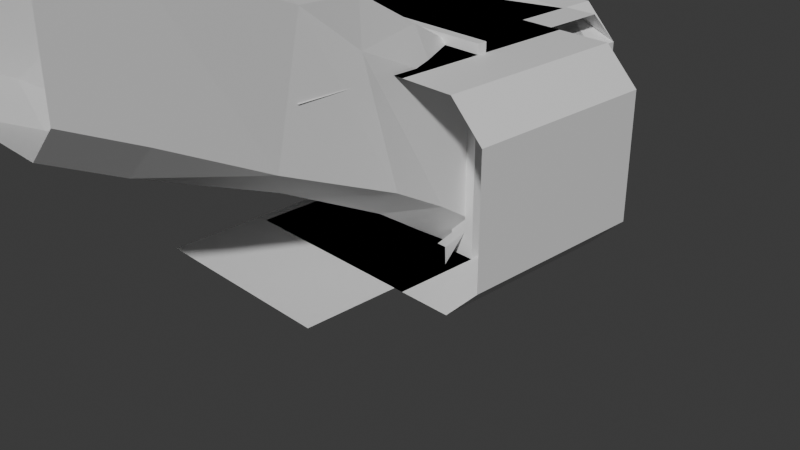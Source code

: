 # Source: ModularMineShaft.blend  (saved by Blender 4.2.66; exported with 4.5.12 LTS)
import bpy
from mathutils import Matrix  # noqa: F401  (used for matrix-valued properties, if any)

bpy.ops.wm.read_factory_settings(use_empty=True)
scene = bpy.context.scene
scene.name = 'Scene'

# ---- collections
col_collection = bpy.data.collections.new('Collection'); scene.collection.children.link(col_collection)

# ---- materials (node trees are filled in below, after node groups)
mat_material = bpy.data.materials.new('Material')
mat_material.alpha_threshold = 0.0
mat_material.roughness = 0.5
mat_material.line_color = (0.0, 0.0, 0.0, 1.0)

# ---- material node trees
mat_material.use_nodes = True; mat_material.node_tree.nodes.clear()
_N = mat_material.node_tree.nodes; _L = mat_material.node_tree.links
n0 = _N.new('ShaderNodeOutputMaterial'); n0.name = 'Material Output'; n0.location = (300, 300)
n1 = _N.new('ShaderNodeBsdfPrincipled'); n1.name = 'Principled BSDF'; n1.location = (10, 300)
n1.inputs[3].default_value = 1.45
_L.new(n1.outputs[0], n0.inputs[0])
n0.is_active_output = True

# ---- world
world_world = bpy.data.worlds.new('World'); scene.world = world_world
world_world.use_nodes = True; world_world.node_tree.nodes.clear()
_N = world_world.node_tree.nodes; _L = world_world.node_tree.links
n0 = _N.new('ShaderNodeOutputWorld'); n0.name = 'World Output'; n0.location = (300, 300)
n1 = _N.new('ShaderNodeBackground'); n1.name = 'Background'; n1.location = (10, 300)
n1.inputs[0].default_value = (0.05088, 0.05088, 0.05088, 1.0)
_L.new(n1.outputs[0], n0.inputs[0])
n0.is_active_output = True
world_world.color = (0.05088, 0.05088, 0.05088)
world_world.sun_shadow_jitter_overblur = 0.0

# ---- cameras
cam_camera = bpy.data.cameras.new('Camera')
cam_camera.clip_end = 100.0
cam_camera.ortho_scale = 7.314

# ---- meshes
me_cube_003 = bpy.data.meshes.new('Cube.003')
me_cube_003.from_pydata([(-1.0, 2.0, 1.651), (-1.0, 1.651, 2.0), (-1.0, 1.651, 0.0), (-1.0, 2.0, 0.3488), (-1.0, 0.3488, 2.0), (-1.0, 0.0, 0.3488), (-1.0, 0.3488, 0.0), (0.6512, 0.0, 2.0), (1.0, 5.96e-08, 1.651), (1.0, 5.96e-08, 0.3488), (0.6512, 0.0, 0.0), (-1.0, 0.0, 1.651), (-0.6512, 0.0, 2.0), (-0.6512, 0.0, 0.0), (-0.6512, 0.3488, 0.0), (-0.6512, 0.3488, 2.0), (0.6512, 0.3488, 0.0), (1.0, 0.3488, 0.3488), (1.0, 0.3488, 1.651), (0.6512, 0.3488, 2.0), (1.0, 1.651, 0.3488), (1.0, 1.651, 1.651), (-0.6512, 2.0, 1.651), (-0.6512, 1.651, 2.0), (-0.6512, 1.651, 0.0), (-0.6512, 2.0, 0.3488), (0.6512, 2.0, 1.651), (0.6512, 1.651, 2.0), (0.6512, 1.651, 0.0), (0.6512, 2.0, 0.3488)], [], [(13, 10, 16, 14), (7, 12, 15, 19), (11, 4, 12), (10, 9, 17, 16), (19, 15, 23, 27), (14, 16, 28, 24), (17, 18, 21, 20), (16, 17, 20, 28), (8, 7, 19, 18), (5, 13, 6), (9, 8, 18, 17), (18, 19, 27, 21), (4, 15, 12), (1, 23, 15, 4), (0, 3, 25, 22), (3, 2, 24, 25), (1, 0, 22, 23), (22, 25, 29, 26), (25, 24, 28, 29), (23, 22, 26, 27), (20, 29, 28), (21, 26, 29, 20), (27, 26, 21), (6, 14, 24, 2), (14, 6, 13)])
me_cube_003.materials.append(mat_material)
me_cube_003.use_mirror_vertex_groups = False
me_cube_003.update()
me_cube_007 = bpy.data.meshes.new('Cube.007')
me_cube_007.from_pydata([(-1.0, -0.4, 0.6005), (-1.0, -1.016, 0.9783), (-0.9604, -2.266, 1.5), (-1.0, -3.299, 2.016), (-0.6512, -3.299, 1.667), (-0.6254, -2.002, 1.165), (-0.6512, -0.8924, 0.6295), (-0.6512, -0.4, 0.2512), (0.6512, 0.0, 2.0), (1.0, 0.0, 1.651), (1.0, 0.0, 0.3493), (0.6512, 0.0, 0.0004945), (1.0, -4.0, 3.649), (0.6512, -4.0, 3.997), (0.6512, -4.0, 1.997), (1.0, -4.0, 2.346), (-1.0, 0.0, 1.652), (-0.6512, 0.0, 2.001), (-0.6512, 0.0, -0.0004945), (-1.0, 0.0, 0.3484), (-0.6512, -4.0, 3.997), (-1.0, -4.0, 3.649), (-1.0, -4.0, 2.346), (-0.6512, -4.0, 1.997), (0.6512, -0.4283, 2.252), (0.6512, -1.059, 2.629), (0.6254, -2.171, 3.086), (0.6512, -3.299, 3.667), (1.0, -3.299, 3.318), (0.9604, -1.924, 2.751), (1.0, -1.344, 2.281), (1.0, -0.5347, 1.902), (-0.6512, -3.299, 3.667), (-0.6512, -2.221, 3.125), (-0.6512, -1.1, 2.657), (-0.6804, -0.437, 2.283), (-1.045, -0.543, 1.919), (-1.0, -1.385, 2.308), (-1.0, -1.955, 2.776), (-1.0, -3.299, 3.318), (0.6512, -3.299, 1.667), (0.6512, -1.955, 1.125), (0.6804, -0.8817, 0.5884), (0.6512, -0.4, 0.2619), (1.0, -0.4, 0.6107), (1.045, -1.004, 0.9528), (1.0, -2.221, 1.474), (1.0, -3.299, 2.016)], [], [(4, 23, 14, 40), (10, 44, 31, 9), (0, 19, 16, 36), (27, 13, 20, 32), (4, 3, 22, 23), (27, 28, 12, 13), (35, 36, 16, 17), (43, 44, 10, 11), (47, 15, 12, 28), (44, 45, 30, 31), (45, 46, 29, 30), (46, 47, 28, 29), (14, 15, 47, 40), (40, 47, 46, 41), (41, 46, 45, 42), (42, 45, 44, 43), (20, 21, 39, 32), (32, 39, 38, 33), (33, 38, 37, 34), (34, 37, 36, 35), (8, 9, 31, 24), (24, 31, 30, 25), (25, 30, 29, 26), (26, 29, 28, 27), (18, 19, 0, 7), (7, 0, 1, 6), (6, 1, 2, 5), (5, 2, 3, 4), (8, 24, 35, 17), (24, 25, 34, 35), (25, 26, 33, 34), (26, 27, 32, 33), (22, 3, 39, 21), (3, 2, 38, 39), (2, 1, 37, 38), (1, 0, 36, 37), (18, 7, 43, 11), (7, 6, 42, 43), (6, 5, 41, 42), (5, 4, 40, 41)])
_uv = me_cube_007.uv_layers.new(name='UVMap')
_uv.uv.foreach_set('vector', [0.1686, 0.7, 0.1686, 0.75, 0.3314, 0.75, 0.3314, 0.7, 0.4186, 0.5, 0.4186, 0.55, 0.5814, 0.55, 0.5814, 0.5, 0.4186, 0.2, 0.4186, 0.25, 0.5814, 0.25, 0.5814, 0.2, 0.6686, 0.7, 0.6686, 0.75, 0.8314, 0.75, 0.8314, 0.7, 0.1686, 0.7, 0.125, 0.7, 0.125, 0.75, 0.1686, 0.75, 0.6686, 0.7, 0.5814, 0.7, 0.5814, 0.75, 0.6686, 0.75, 0.8314, 0.55, 0.875, 0.55, 0.875, 0.5, 0.8314, 0.5, 0.3314, 0.55, 0.4186, 0.55, 0.4186, 0.5, 0.3314, 0.5, 0.4186, 0.7, 0.4186, 0.75, 0.5814, 0.75, 0.5814, 0.7, 0.4186, 0.55, 0.4186, 0.6, 0.5814, 0.6, 0.5814, 0.55, 0.4186, 0.6, 0.4186, 0.65, 0.5814, 0.65, 0.5814, 0.6, 0.4186, 0.65, 0.4186, 0.7, 0.5814, 0.7, 0.5814, 0.65, 0.3314, 0.75, 0.4186, 0.75, 0.4186, 0.7, 0.3314, 0.7, 0.3314, 0.7, 0.4186, 0.7, 0.4186, 0.65, 0.3314, 0.65, 0.3314, 0.65, 0.4186, 0.65, 0.4186, 0.6, 0.3314, 0.6, 0.3314, 0.6, 0.4186, 0.6, 0.4186, 0.55, 0.3314, 0.55, 0.8314, 0.75, 0.875, 0.75, 0.875, 0.7, 0.8314, 0.7, 0.8314, 0.7, 0.875, 0.7, 0.875, 0.65, 0.8314, 0.65, 0.8314, 0.65, 0.875, 0.65, 0.875, 0.6, 0.8314, 0.6, 0.8314, 0.6, 0.875, 0.6, 0.875, 0.55, 0.8314, 0.55, 0.6686, 0.5, 0.5814, 0.5, 0.5814, 0.55, 0.6686, 0.55, 0.6686, 0.55, 0.5814, 0.55, 0.5814, 0.6, 0.6686, 0.6, 0.6686, 0.6, 0.5814, 0.6, 0.5814, 0.65, 0.6686, 0.65, 0.6686, 0.65, 0.5814, 0.65, 0.5814, 0.7, 0.6686, 0.7, 0.1686, 0.5, 0.125, 0.5, 0.125, 0.55, 0.1686, 0.55, 0.1686, 0.55, 0.125, 0.55, 0.125, 0.6, 0.1686, 0.6, 0.1686, 0.6, 0.125, 0.6, 0.125, 0.65, 0.1686, 0.65, 0.1686, 0.65, 0.125, 0.65, 0.125, 0.7, 0.1686, 0.7, 0.6686, 0.5, 0.6686, 0.55, 0.8314, 0.55, 0.8314, 0.5, 0.6686, 0.55, 0.6686, 0.6, 0.8314, 0.6, 0.8314, 0.55, 0.6686, 0.6, 0.6686, 0.65, 0.8314, 0.65, 0.8314, 0.6, 0.6686, 0.65, 0.6686, 0.7, 0.8314, 0.7, 0.8314, 0.65, 0.4186, 0.0, 0.4186, 0.05, 0.5814, 0.05, 0.5814, 0.0, 0.4186, 0.05, 0.4186, 0.1, 0.5814, 0.1, 0.5814, 0.05, 0.4186, 0.1, 0.4186, 0.15, 0.5814, 0.15, 0.5814, 0.1, 0.4186, 0.15, 0.4186, 0.2, 0.5814, 0.2, 0.5814, 0.15, 0.1686, 0.5, 0.1686, 0.55, 0.3314, 0.55, 0.3314, 0.5, 0.1686, 0.55, 0.1686, 0.6, 0.3314, 0.6, 0.3314, 0.55, 0.1686, 0.6, 0.1686, 0.65, 0.3314, 0.65, 0.3314, 0.6, 0.1686, 0.65, 0.1686, 0.7, 0.3314, 0.7, 0.3314, 0.65])
me_cube_007.materials.append(mat_material)
me_cube_007.use_mirror_vertex_groups = False
me_cube_007.update()
me_cube_008 = bpy.data.meshes.new('Cube.008')
me_cube_008.from_pydata([(-1.0, 1.6, 0.3488), (-1.0, 1.2, 0.3488), (-0.9604, 0.8, 0.3746), (-1.0, 0.4, 0.3488), (-0.6512, 0.4, 0.0), (-0.6254, 0.8, 0.03958), (-0.6512, 1.2, 0.0), (-0.6512, 1.6, 0.0), (0.6512, 2.0, 2.0), (1.0, 2.0, 1.651), (1.0, 2.0, 0.3488), (0.6512, 2.0, 0.0), (1.0, 0.0, 1.651), (0.6512, 0.0, 2.0), (0.6512, 0.0, 0.0), (1.0, 0.0, 0.3488), (-1.0, 2.0, 1.651), (-0.6512, 2.0, 2.0), (-0.6512, 2.0, 0.0), (-1.0, 2.0, 0.3488), (-0.6512, 0.0, 2.0), (-1.0, 0.0, 1.651), (-1.0, 0.0, 0.3488), (-0.6512, 0.0, 0.0), (0.6512, 1.6, 2.0), (0.6512, 1.2, 2.0), (0.6254, 0.8, 1.96), (0.6512, 0.4, 2.0), (1.0, 0.4, 1.651), (0.9604, 0.8, 1.625), (1.0, 1.2, 1.651), (1.0, 1.6, 1.651), (-0.6512, 0.4, 2.0), (-0.6512, 0.8, 2.0), (-0.6512, 1.2, 2.0), (-0.6804, 1.609, 2.045), (-1.045, 1.609, 1.68), (-1.0, 1.2, 1.651), (-1.0, 0.8, 1.651), (-1.0, 0.4, 1.651), (0.6512, 0.4, 0.0), (0.6512, 0.8, 0.0), (0.6804, 1.191, -0.04481), (0.6512, 1.6, 0.0), (1.0, 1.6, 0.3488), (1.045, 1.191, 0.3196), (1.0, 0.8, 0.3488), (1.0, 0.4, 0.3488)], [], [(4, 23, 14, 40), (10, 44, 31, 9), (0, 19, 16, 36), (27, 13, 20, 32), (4, 3, 22, 23), (27, 28, 12, 13), (35, 36, 16, 17), (43, 44, 10, 11), (47, 15, 12, 28), (44, 45, 30, 31), (45, 46, 29, 30), (46, 47, 28, 29), (14, 15, 47, 40), (40, 47, 46, 41), (41, 46, 45, 42), (42, 45, 44, 43), (20, 21, 39, 32), (32, 39, 38, 33), (33, 38, 37, 34), (34, 37, 36, 35), (8, 9, 31, 24), (24, 31, 30, 25), (25, 30, 29, 26), (26, 29, 28, 27), (18, 19, 0, 7), (7, 0, 1, 6), (6, 1, 2, 5), (5, 2, 3, 4), (8, 24, 35, 17), (24, 25, 34, 35), (25, 26, 33, 34), (26, 27, 32, 33), (22, 3, 39, 21), (3, 2, 38, 39), (2, 1, 37, 38), (1, 0, 36, 37), (18, 7, 43, 11), (7, 6, 42, 43), (6, 5, 41, 42), (5, 4, 40, 41)])
_uv = me_cube_008.uv_layers.new(name='UVMap')
_uv.uv.foreach_set('vector', [0.1686, 0.7, 0.1686, 0.75, 0.3314, 0.75, 0.3314, 0.7, 0.4186, 0.5, 0.4186, 0.55, 0.5814, 0.55, 0.5814, 0.5, 0.4186, 0.2, 0.4186, 0.25, 0.5814, 0.25, 0.5814, 0.2, 0.6686, 0.7, 0.6686, 0.75, 0.8314, 0.75, 0.8314, 0.7, 0.1686, 0.7, 0.125, 0.7, 0.125, 0.75, 0.1686, 0.75, 0.6686, 0.7, 0.5814, 0.7, 0.5814, 0.75, 0.6686, 0.75, 0.8314, 0.55, 0.875, 0.55, 0.875, 0.5, 0.8314, 0.5, 0.3314, 0.55, 0.4186, 0.55, 0.4186, 0.5, 0.3314, 0.5, 0.4186, 0.7, 0.4186, 0.75, 0.5814, 0.75, 0.5814, 0.7, 0.4186, 0.55, 0.4186, 0.6, 0.5814, 0.6, 0.5814, 0.55, 0.4186, 0.6, 0.4186, 0.65, 0.5814, 0.65, 0.5814, 0.6, 0.4186, 0.65, 0.4186, 0.7, 0.5814, 0.7, 0.5814, 0.65, 0.3314, 0.75, 0.4186, 0.75, 0.4186, 0.7, 0.3314, 0.7, 0.3314, 0.7, 0.4186, 0.7, 0.4186, 0.65, 0.3314, 0.65, 0.3314, 0.65, 0.4186, 0.65, 0.4186, 0.6, 0.3314, 0.6, 0.3314, 0.6, 0.4186, 0.6, 0.4186, 0.55, 0.3314, 0.55, 0.8314, 0.75, 0.875, 0.75, 0.875, 0.7, 0.8314, 0.7, 0.8314, 0.7, 0.875, 0.7, 0.875, 0.65, 0.8314, 0.65, 0.8314, 0.65, 0.875, 0.65, 0.875, 0.6, 0.8314, 0.6, 0.8314, 0.6, 0.875, 0.6, 0.875, 0.55, 0.8314, 0.55, 0.6686, 0.5, 0.5814, 0.5, 0.5814, 0.55, 0.6686, 0.55, 0.6686, 0.55, 0.5814, 0.55, 0.5814, 0.6, 0.6686, 0.6, 0.6686, 0.6, 0.5814, 0.6, 0.5814, 0.65, 0.6686, 0.65, 0.6686, 0.65, 0.5814, 0.65, 0.5814, 0.7, 0.6686, 0.7, 0.1686, 0.5, 0.125, 0.5, 0.125, 0.55, 0.1686, 0.55, 0.1686, 0.55, 0.125, 0.55, 0.125, 0.6, 0.1686, 0.6, 0.1686, 0.6, 0.125, 0.6, 0.125, 0.65, 0.1686, 0.65, 0.1686, 0.65, 0.125, 0.65, 0.125, 0.7, 0.1686, 0.7, 0.6686, 0.5, 0.6686, 0.55, 0.8314, 0.55, 0.8314, 0.5, 0.6686, 0.55, 0.6686, 0.6, 0.8314, 0.6, 0.8314, 0.55, 0.6686, 0.6, 0.6686, 0.65, 0.8314, 0.65, 0.8314, 0.6, 0.6686, 0.65, 0.6686, 0.7, 0.8314, 0.7, 0.8314, 0.65, 0.4186, 0.0, 0.4186, 0.05, 0.5814, 0.05, 0.5814, 0.0, 0.4186, 0.05, 0.4186, 0.1, 0.5814, 0.1, 0.5814, 0.05, 0.4186, 0.1, 0.4186, 0.15, 0.5814, 0.15, 0.5814, 0.1, 0.4186, 0.15, 0.4186, 0.2, 0.5814, 0.2, 0.5814, 0.15, 0.1686, 0.5, 0.1686, 0.55, 0.3314, 0.55, 0.3314, 0.5, 0.1686, 0.55, 0.1686, 0.6, 0.3314, 0.6, 0.3314, 0.55, 0.1686, 0.6, 0.1686, 0.65, 0.3314, 0.65, 0.3314, 0.6, 0.1686, 0.65, 0.1686, 0.7, 0.3314, 0.7, 0.3314, 0.65])
me_cube_008.materials.append(mat_material)
me_cube_008.use_mirror_vertex_groups = False
me_cube_008.update()
me_cube_009 = bpy.data.meshes.new('Cube.009')
me_cube_009.from_pydata([(1.481, -0.06217, -0.4412), (1.481, -0.06217, 1.559), (1.481, 0.06217, -0.4412), (1.481, 0.06217, 1.559), (1.708, -0.06217, -0.4412), (1.708, -0.06217, 1.559), (1.708, 0.06217, -0.4412), (1.708, 0.06217, 1.559), (3.309, -0.06504, -0.445), (3.223, -0.06225, 1.553), (3.307, 0.05929, -0.4452), (3.221, 0.06207, 1.553), (3.535, -0.06207, -0.4353), (3.449, -0.05929, 1.563), (3.533, 0.06225, -0.4355), (3.447, 0.06504, 1.563), (3.518, -0.06504, 1.279), (1.52, -0.06225, 1.193), (3.519, 0.05929, 1.277), (1.521, 0.06207, 1.191), (3.509, -0.06207, 1.505), (1.511, -0.05929, 1.419), (3.509, 0.06225, 1.504), (1.511, 0.06504, 1.418), (3.019, -0.06434, 1.257), (2.519, -0.06365, 1.262), (2.02, -0.06295, 1.255), (2.02, 0.06138, 1.253), (2.52, 0.06068, 1.261), (3.019, 0.05999, 1.256), (2.01, 0.06434, 1.479), (2.51, 0.06365, 1.487), (3.009, 0.06295, 1.482), (2.01, -0.05999, 1.481), (2.51, -0.06068, 1.489), (3.009, -0.06138, 1.484), (3.287, -0.06434, 0.05455), (3.288, -0.06365, 0.5541), (3.244, -0.06295, 1.054), (3.242, 0.06138, 1.053), (3.286, 0.06068, 0.5538), (3.285, 0.05999, 0.05431), (3.469, 0.06434, 1.063), (3.513, 0.06365, 0.5636), (3.512, 0.06295, 0.06404), (3.47, -0.05999, 1.063), (3.514, -0.06068, 0.5638), (3.513, -0.06138, 0.06429), (1.481, -0.06217, 0.05883), (1.462, -0.06217, 0.5588), (1.481, -0.06217, 1.059), (1.481, 0.06217, 1.059), (1.462, 0.06217, 0.5588), (1.481, 0.06217, 0.05883), (1.708, 0.06217, 1.059), (1.689, 0.06217, 0.5588), (1.708, 0.06217, 0.05883), (1.708, -0.06217, 1.059), (1.689, -0.06217, 0.5588), (1.708, -0.06217, 0.05883), (1.481, -2.19, 0.6), (1.481, -2.19, 2.6), (1.481, -2.065, 0.6), (1.481, -2.065, 2.6), (1.708, -2.19, 0.6), (1.708, -2.19, 2.6), (1.708, -2.065, 0.6), (1.708, -2.065, 2.6), (3.309, -2.192, 0.5961), (3.223, -2.19, 2.594), (3.307, -2.068, 0.5959), (3.221, -2.065, 2.594), (3.535, -2.189, 0.6059), (3.449, -2.187, 2.604), (3.533, -2.065, 0.6056), (3.447, -2.062, 2.604), (3.518, -2.192, 2.32), (1.52, -2.19, 2.234), (3.519, -2.068, 2.318), (1.521, -2.065, 2.233), (3.509, -2.189, 2.547), (1.511, -2.187, 2.461), (3.509, -2.065, 2.545), (1.511, -2.062, 2.459), (3.019, -2.192, 2.299), (2.519, -2.191, 2.304), (2.02, -2.19, 2.296), (2.02, -2.066, 2.294), (2.52, -2.067, 2.302), (3.019, -2.067, 2.297), (2.01, -2.063, 2.52), (2.51, -2.064, 2.528), (3.009, -2.064, 2.523), (2.01, -2.187, 2.522), (2.51, -2.188, 2.53), (3.009, -2.189, 2.525), (3.287, -2.192, 1.096), (3.288, -2.191, 1.595), (3.244, -2.19, 2.095), (3.242, -2.066, 2.094), (3.286, -2.067, 1.595), (3.285, -2.067, 1.095), (3.469, -2.063, 2.104), (3.513, -2.064, 1.605), (3.512, -2.064, 1.105), (3.47, -2.187, 2.104), (3.514, -2.188, 1.605), (3.513, -2.189, 1.105), (1.481, -2.19, 1.1), (1.462, -2.19, 1.6), (1.481, -2.19, 2.1), (1.481, -2.065, 2.1), (1.462, -2.065, 1.6), (1.481, -2.065, 1.1), (1.708, -2.065, 2.1), (1.689, -2.065, 1.6), (1.708, -2.065, 1.1), (1.708, -2.19, 2.1), (1.689, -2.19, 1.6), (1.708, -2.19, 1.1)], [], [(50, 1, 3, 51), (51, 3, 7, 54), (54, 7, 5, 57), (57, 5, 1, 50), (2, 6, 4, 0), (7, 3, 1, 5), (38, 9, 11, 39), (39, 11, 15, 42), (42, 15, 13, 45), (45, 13, 9, 38), (10, 14, 12, 8), (15, 11, 9, 13), (26, 17, 19, 27), (27, 19, 23, 30), (30, 23, 21, 33), (33, 21, 17, 26), (18, 22, 20, 16), (23, 19, 17, 21), (20, 35, 24, 16), (35, 34, 25, 24), (34, 33, 26, 25), (22, 32, 35, 20), (32, 31, 34, 35), (31, 30, 33, 34), (18, 29, 32, 22), (29, 28, 31, 32), (28, 27, 30, 31), (16, 24, 29, 18), (24, 25, 28, 29), (25, 26, 27, 28), (12, 47, 36, 8), (47, 46, 37, 36), (46, 45, 38, 37), (14, 44, 47, 12), (44, 43, 46, 47), (43, 42, 45, 46), (10, 41, 44, 14), (41, 40, 43, 44), (40, 39, 42, 43), (8, 36, 41, 10), (36, 37, 40, 41), (37, 38, 39, 40), (4, 59, 48, 0), (59, 58, 49, 48), (58, 57, 50, 49), (6, 56, 59, 4), (56, 55, 58, 59), (55, 54, 57, 58), (2, 53, 56, 6), (53, 52, 55, 56), (52, 51, 54, 55), (0, 48, 53, 2), (48, 49, 52, 53), (49, 50, 51, 52), (110, 61, 63, 111), (111, 63, 67, 114), (114, 67, 65, 117), (117, 65, 61, 110), (62, 66, 64, 60), (67, 63, 61, 65), (98, 69, 71, 99), (99, 71, 75, 102), (102, 75, 73, 105), (105, 73, 69, 98), (70, 74, 72, 68), (75, 71, 69, 73), (86, 77, 79, 87), (87, 79, 83, 90), (90, 83, 81, 93), (93, 81, 77, 86), (78, 82, 80, 76), (83, 79, 77, 81), (80, 95, 84, 76), (95, 94, 85, 84), (94, 93, 86, 85), (82, 92, 95, 80), (92, 91, 94, 95), (91, 90, 93, 94), (78, 89, 92, 82), (89, 88, 91, 92), (88, 87, 90, 91), (76, 84, 89, 78), (84, 85, 88, 89), (85, 86, 87, 88), (72, 107, 96, 68), (107, 106, 97, 96), (106, 105, 98, 97), (74, 104, 107, 72), (104, 103, 106, 107), (103, 102, 105, 106), (70, 101, 104, 74), (101, 100, 103, 104), (100, 99, 102, 103), (68, 96, 101, 70), (96, 97, 100, 101), (97, 98, 99, 100), (64, 119, 108, 60), (119, 118, 109, 108), (118, 117, 110, 109), (66, 116, 119, 64), (116, 115, 118, 119), (115, 114, 117, 118), (62, 113, 116, 66), (113, 112, 115, 116), (112, 111, 114, 115), (60, 108, 113, 62), (108, 109, 112, 113), (109, 110, 111, 112)])
_uv = me_cube_009.uv_layers.new(name='UVMap')
_uv.uv.foreach_set('vector', [0.5625, 0.0, 0.625, 0.0, 0.625, 0.25, 0.5625, 0.25, 0.5625, 0.25, 0.625, 0.25, 0.625, 0.5, 0.5625, 0.5, 0.5625, 0.5, 0.625, 0.5, 0.625, 0.75, 0.5625, 0.75, 0.5625, 0.75, 0.625, 0.75, 0.625, 1.0, 0.5625, 1.0, 0.125, 0.5, 0.375, 0.5, 0.375, 0.75, 0.125, 0.75, 0.625, 0.5, 0.875, 0.5, 0.875, 0.75, 0.625, 0.75, 0.5625, 0.0, 0.625, 0.0, 0.625, 0.25, 0.5625, 0.25, 0.5625, 0.25, 0.625, 0.25, 0.625, 0.5, 0.5625, 0.5, 0.5625, 0.5, 0.625, 0.5, 0.625, 0.75, 0.5625, 0.75, 0.5625, 0.75, 0.625, 0.75, 0.625, 1.0, 0.5625, 1.0, 0.125, 0.5, 0.375, 0.5, 0.375, 0.75, 0.125, 0.75, 0.625, 0.5, 0.875, 0.5, 0.875, 0.75, 0.625, 0.75, 0.5625, 0.0, 0.625, 0.0, 0.625, 0.25, 0.5625, 0.25, 0.5625, 0.25, 0.625, 0.25, 0.625, 0.5, 0.5625, 0.5, 0.5625, 0.5, 0.625, 0.5, 0.625, 0.75, 0.5625, 0.75, 0.5625, 0.75, 0.625, 0.75, 0.625, 1.0, 0.5625, 1.0, 0.125, 0.5, 0.375, 0.5, 0.375, 0.75, 0.125, 0.75, 0.625, 0.5, 0.875, 0.5, 0.875, 0.75, 0.625, 0.75, 0.375, 0.75, 0.4375, 0.75, 0.4375, 1.0, 0.375, 1.0, 0.4375, 0.75, 0.5, 0.75, 0.5, 1.0, 0.4375, 1.0, 0.5, 0.75, 0.5625, 0.75, 0.5625, 1.0, 0.5, 1.0, 0.375, 0.5, 0.4375, 0.5, 0.4375, 0.75, 0.375, 0.75, 0.4375, 0.5, 0.5, 0.5, 0.5, 0.75, 0.4375, 0.75, 0.5, 0.5, 0.5625, 0.5, 0.5625, 0.75, 0.5, 0.75, 0.375, 0.25, 0.4375, 0.25, 0.4375, 0.5, 0.375, 0.5, 0.4375, 0.25, 0.5, 0.25, 0.5, 0.5, 0.4375, 0.5, 0.5, 0.25, 0.5625, 0.25, 0.5625, 0.5, 0.5, 0.5, 0.375, 0.0, 0.4375, 0.0, 0.4375, 0.25, 0.375, 0.25, 0.4375, 0.0, 0.5, 0.0, 0.5, 0.25, 0.4375, 0.25, 0.5, 0.0, 0.5625, 0.0, 0.5625, 0.25, 0.5, 0.25, 0.375, 0.75, 0.4375, 0.75, 0.4375, 1.0, 0.375, 1.0, 0.4375, 0.75, 0.5, 0.75, 0.5, 1.0, 0.4375, 1.0, 0.5, 0.75, 0.5625, 0.75, 0.5625, 1.0, 0.5, 1.0, 0.375, 0.5, 0.4375, 0.5, 0.4375, 0.75, 0.375, 0.75, 0.4375, 0.5, 0.5, 0.5, 0.5, 0.75, 0.4375, 0.75, 0.5, 0.5, 0.5625, 0.5, 0.5625, 0.75, 0.5, 0.75, 0.375, 0.25, 0.4375, 0.25, 0.4375, 0.5, 0.375, 0.5, 0.4375, 0.25, 0.5, 0.25, 0.5, 0.5, 0.4375, 0.5, 0.5, 0.25, 0.5625, 0.25, 0.5625, 0.5, 0.5, 0.5, 0.375, 0.0, 0.4375, 0.0, 0.4375, 0.25, 0.375, 0.25, 0.4375, 0.0, 0.5, 0.0, 0.5, 0.25, 0.4375, 0.25, 0.5, 0.0, 0.5625, 0.0, 0.5625, 0.25, 0.5, 0.25, 0.375, 0.75, 0.4375, 0.75, 0.4375, 1.0, 0.375, 1.0, 0.4375, 0.75, 0.5, 0.75, 0.5, 1.0, 0.4375, 1.0, 0.5, 0.75, 0.5625, 0.75, 0.5625, 1.0, 0.5, 1.0, 0.375, 0.5, 0.4375, 0.5, 0.4375, 0.75, 0.375, 0.75, 0.4375, 0.5, 0.5, 0.5, 0.5, 0.75, 0.4375, 0.75, 0.5, 0.5, 0.5625, 0.5, 0.5625, 0.75, 0.5, 0.75, 0.375, 0.25, 0.4375, 0.25, 0.4375, 0.5, 0.375, 0.5, 0.4375, 0.25, 0.5, 0.25, 0.5, 0.5, 0.4375, 0.5, 0.5, 0.25, 0.5625, 0.25, 0.5625, 0.5, 0.5, 0.5, 0.375, 0.0, 0.4375, 0.0, 0.4375, 0.25, 0.375, 0.25, 0.4375, 0.0, 0.5, 0.0, 0.5, 0.25, 0.4375, 0.25, 0.5, 0.0, 0.5625, 0.0, 0.5625, 0.25, 0.5, 0.25, 0.5625, 0.0, 0.625, 0.0, 0.625, 0.25, 0.5625, 0.25, 0.5625, 0.25, 0.625, 0.25, 0.625, 0.5, 0.5625, 0.5, 0.5625, 0.5, 0.625, 0.5, 0.625, 0.75, 0.5625, 0.75, 0.5625, 0.75, 0.625, 0.75, 0.625, 1.0, 0.5625, 1.0, 0.125, 0.5, 0.375, 0.5, 0.375, 0.75, 0.125, 0.75, 0.625, 0.5, 0.875, 0.5, 0.875, 0.75, 0.625, 0.75, 0.5625, 0.0, 0.625, 0.0, 0.625, 0.25, 0.5625, 0.25, 0.5625, 0.25, 0.625, 0.25, 0.625, 0.5, 0.5625, 0.5, 0.5625, 0.5, 0.625, 0.5, 0.625, 0.75, 0.5625, 0.75, 0.5625, 0.75, 0.625, 0.75, 0.625, 1.0, 0.5625, 1.0, 0.125, 0.5, 0.375, 0.5, 0.375, 0.75, 0.125, 0.75, 0.625, 0.5, 0.875, 0.5, 0.875, 0.75, 0.625, 0.75, 0.5625, 0.0, 0.625, 0.0, 0.625, 0.25, 0.5625, 0.25, 0.5625, 0.25, 0.625, 0.25, 0.625, 0.5, 0.5625, 0.5, 0.5625, 0.5, 0.625, 0.5, 0.625, 0.75, 0.5625, 0.75, 0.5625, 0.75, 0.625, 0.75, 0.625, 1.0, 0.5625, 1.0, 0.125, 0.5, 0.375, 0.5, 0.375, 0.75, 0.125, 0.75, 0.625, 0.5, 0.875, 0.5, 0.875, 0.75, 0.625, 0.75, 0.375, 0.75, 0.4375, 0.75, 0.4375, 1.0, 0.375, 1.0, 0.4375, 0.75, 0.5, 0.75, 0.5, 1.0, 0.4375, 1.0, 0.5, 0.75, 0.5625, 0.75, 0.5625, 1.0, 0.5, 1.0, 0.375, 0.5, 0.4375, 0.5, 0.4375, 0.75, 0.375, 0.75, 0.4375, 0.5, 0.5, 0.5, 0.5, 0.75, 0.4375, 0.75, 0.5, 0.5, 0.5625, 0.5, 0.5625, 0.75, 0.5, 0.75, 0.375, 0.25, 0.4375, 0.25, 0.4375, 0.5, 0.375, 0.5, 0.4375, 0.25, 0.5, 0.25, 0.5, 0.5, 0.4375, 0.5, 0.5, 0.25, 0.5625, 0.25, 0.5625, 0.5, 0.5, 0.5, 0.375, 0.0, 0.4375, 0.0, 0.4375, 0.25, 0.375, 0.25, 0.4375, 0.0, 0.5, 0.0, 0.5, 0.25, 0.4375, 0.25, 0.5, 0.0, 0.5625, 0.0, 0.5625, 0.25, 0.5, 0.25, 0.375, 0.75, 0.4375, 0.75, 0.4375, 1.0, 0.375, 1.0, 0.4375, 0.75, 0.5, 0.75, 0.5, 1.0, 0.4375, 1.0, 0.5, 0.75, 0.5625, 0.75, 0.5625, 1.0, 0.5, 1.0, 0.375, 0.5, 0.4375, 0.5, 0.4375, 0.75, 0.375, 0.75, 0.4375, 0.5, 0.5, 0.5, 0.5, 0.75, 0.4375, 0.75, 0.5, 0.5, 0.5625, 0.5, 0.5625, 0.75, 0.5, 0.75, 0.375, 0.25, 0.4375, 0.25, 0.4375, 0.5, 0.375, 0.5, 0.4375, 0.25, 0.5, 0.25, 0.5, 0.5, 0.4375, 0.5, 0.5, 0.25, 0.5625, 0.25, 0.5625, 0.5, 0.5, 0.5, 0.375, 0.0, 0.4375, 0.0, 0.4375, 0.25, 0.375, 0.25, 0.4375, 0.0, 0.5, 0.0, 0.5, 0.25, 0.4375, 0.25, 0.5, 0.0, 0.5625, 0.0, 0.5625, 0.25, 0.5, 0.25, 0.375, 0.75, 0.4375, 0.75, 0.4375, 1.0, 0.375, 1.0, 0.4375, 0.75, 0.5, 0.75, 0.5, 1.0, 0.4375, 1.0, 0.5, 0.75, 0.5625, 0.75, 0.5625, 1.0, 0.5, 1.0, 0.375, 0.5, 0.4375, 0.5, 0.4375, 0.75, 0.375, 0.75, 0.4375, 0.5, 0.5, 0.5, 0.5, 0.75, 0.4375, 0.75, 0.5, 0.5, 0.5625, 0.5, 0.5625, 0.75, 0.5, 0.75, 0.375, 0.25, 0.4375, 0.25, 0.4375, 0.5, 0.375, 0.5, 0.4375, 0.25, 0.5, 0.25, 0.5, 0.5, 0.4375, 0.5, 0.5, 0.25, 0.5625, 0.25, 0.5625, 0.5, 0.5, 0.5, 0.375, 0.0, 0.4375, 0.0, 0.4375, 0.25, 0.375, 0.25, 0.4375, 0.0, 0.5, 0.0, 0.5, 0.25, 0.4375, 0.25, 0.5, 0.0, 0.5625, 0.0, 0.5625, 0.25, 0.5, 0.25])
me_cube_009.materials.append(mat_material)
me_cube_009.use_mirror_vertex_groups = False
me_cube_009.update()
me_cube_010 = bpy.data.meshes.new('Cube.010')
me_cube_010.from_pydata([(-1.023, -0.04884, -1.0), (-1.023, -0.04884, 1.0), (-1.023, 0.0755, -1.0), (-1.023, 0.0755, 1.0), (-0.7966, -0.04884, -1.0), (-0.7966, -0.04884, 1.0), (-0.7966, 0.0755, -1.0), (-0.7966, 0.0755, 1.0), (0.8042, -0.05171, -1.004), (0.7182, -0.04892, 0.9943), (0.8026, 0.07262, -1.004), (0.7166, 0.07541, 0.9941), (1.031, -0.04874, -0.9941), (0.9446, -0.04596, 1.004), (1.029, 0.07559, -0.9943), (0.943, 0.07837, 1.004), (1.014, -0.05171, 0.7202), (-0.9841, -0.04892, 0.6342), (1.014, 0.07262, 0.7185), (-0.9838, 0.07541, 0.6326), (1.004, -0.04874, 0.9465), (-0.9938, -0.04596, 0.8606), (1.005, 0.07559, 0.9449), (-0.9936, 0.07837, 0.859), (0.5146, -0.05101, 0.6987), (0.01502, -0.05031, 0.7037), (-0.4845, -0.04962, 0.6957), (-0.4843, 0.07471, 0.6941), (0.01526, 0.07402, 0.702), (0.5148, 0.07332, 0.697), (-0.494, 0.07768, 0.9205), (0.005523, 0.07698, 0.9284), (0.5051, 0.07628, 0.9234), (-0.4943, -0.04665, 0.9221), (0.00528, -0.04735, 0.9301), (0.5048, -0.04805, 0.9251), (0.7827, -0.05101, -0.5043), (0.7835, -0.05031, -0.004747), (0.7397, -0.04962, 0.4948), (0.7381, 0.07471, 0.4945), (0.7819, 0.07402, -0.00499), (0.7811, 0.07332, -0.5045), (0.9645, 0.07768, 0.5043), (1.008, 0.07698, 0.004747), (1.007, 0.07628, -0.4948), (0.9661, -0.04665, 0.5045), (1.01, -0.04735, 0.00499), (1.009, -0.04805, -0.4945), (-1.023, -0.04884, -0.5), (-1.042, -0.04884, -3.974e-10), (-1.023, -0.04884, 0.5), (-1.023, 0.0755, 0.5), (-1.042, 0.0755, -3.974e-10), (-1.023, 0.0755, -0.5), (-0.7966, 0.0755, 0.5), (-0.8153, 0.0755, -3.974e-10), (-0.7966, 0.0755, -0.5), (-0.7966, -0.04884, 0.5), (-0.8153, -0.04884, -3.974e-10), (-0.7966, -0.04884, -0.5)], [], [(50, 1, 3, 51), (51, 3, 7, 54), (54, 7, 5, 57), (57, 5, 1, 50), (2, 6, 4, 0), (7, 3, 1, 5), (38, 9, 11, 39), (39, 11, 15, 42), (42, 15, 13, 45), (45, 13, 9, 38), (10, 14, 12, 8), (15, 11, 9, 13), (26, 17, 19, 27), (27, 19, 23, 30), (30, 23, 21, 33), (33, 21, 17, 26), (18, 22, 20, 16), (23, 19, 17, 21), (20, 35, 24, 16), (35, 34, 25, 24), (34, 33, 26, 25), (22, 32, 35, 20), (32, 31, 34, 35), (31, 30, 33, 34), (18, 29, 32, 22), (29, 28, 31, 32), (28, 27, 30, 31), (16, 24, 29, 18), (24, 25, 28, 29), (25, 26, 27, 28), (12, 47, 36, 8), (47, 46, 37, 36), (46, 45, 38, 37), (14, 44, 47, 12), (44, 43, 46, 47), (43, 42, 45, 46), (10, 41, 44, 14), (41, 40, 43, 44), (40, 39, 42, 43), (8, 36, 41, 10), (36, 37, 40, 41), (37, 38, 39, 40), (4, 59, 48, 0), (59, 58, 49, 48), (58, 57, 50, 49), (6, 56, 59, 4), (56, 55, 58, 59), (55, 54, 57, 58), (2, 53, 56, 6), (53, 52, 55, 56), (52, 51, 54, 55), (0, 48, 53, 2), (48, 49, 52, 53), (49, 50, 51, 52)])
_uv = me_cube_010.uv_layers.new(name='UVMap')
_uv.uv.foreach_set('vector', [0.5625, 0.0, 0.625, 0.0, 0.625, 0.25, 0.5625, 0.25, 0.5625, 0.25, 0.625, 0.25, 0.625, 0.5, 0.5625, 0.5, 0.5625, 0.5, 0.625, 0.5, 0.625, 0.75, 0.5625, 0.75, 0.5625, 0.75, 0.625, 0.75, 0.625, 1.0, 0.5625, 1.0, 0.125, 0.5, 0.375, 0.5, 0.375, 0.75, 0.125, 0.75, 0.625, 0.5, 0.875, 0.5, 0.875, 0.75, 0.625, 0.75, 0.5625, 0.0, 0.625, 0.0, 0.625, 0.25, 0.5625, 0.25, 0.5625, 0.25, 0.625, 0.25, 0.625, 0.5, 0.5625, 0.5, 0.5625, 0.5, 0.625, 0.5, 0.625, 0.75, 0.5625, 0.75, 0.5625, 0.75, 0.625, 0.75, 0.625, 1.0, 0.5625, 1.0, 0.125, 0.5, 0.375, 0.5, 0.375, 0.75, 0.125, 0.75, 0.625, 0.5, 0.875, 0.5, 0.875, 0.75, 0.625, 0.75, 0.5625, 0.0, 0.625, 0.0, 0.625, 0.25, 0.5625, 0.25, 0.5625, 0.25, 0.625, 0.25, 0.625, 0.5, 0.5625, 0.5, 0.5625, 0.5, 0.625, 0.5, 0.625, 0.75, 0.5625, 0.75, 0.5625, 0.75, 0.625, 0.75, 0.625, 1.0, 0.5625, 1.0, 0.125, 0.5, 0.375, 0.5, 0.375, 0.75, 0.125, 0.75, 0.625, 0.5, 0.875, 0.5, 0.875, 0.75, 0.625, 0.75, 0.375, 0.75, 0.4375, 0.75, 0.4375, 1.0, 0.375, 1.0, 0.4375, 0.75, 0.5, 0.75, 0.5, 1.0, 0.4375, 1.0, 0.5, 0.75, 0.5625, 0.75, 0.5625, 1.0, 0.5, 1.0, 0.375, 0.5, 0.4375, 0.5, 0.4375, 0.75, 0.375, 0.75, 0.4375, 0.5, 0.5, 0.5, 0.5, 0.75, 0.4375, 0.75, 0.5, 0.5, 0.5625, 0.5, 0.5625, 0.75, 0.5, 0.75, 0.375, 0.25, 0.4375, 0.25, 0.4375, 0.5, 0.375, 0.5, 0.4375, 0.25, 0.5, 0.25, 0.5, 0.5, 0.4375, 0.5, 0.5, 0.25, 0.5625, 0.25, 0.5625, 0.5, 0.5, 0.5, 0.375, 0.0, 0.4375, 0.0, 0.4375, 0.25, 0.375, 0.25, 0.4375, 0.0, 0.5, 0.0, 0.5, 0.25, 0.4375, 0.25, 0.5, 0.0, 0.5625, 0.0, 0.5625, 0.25, 0.5, 0.25, 0.375, 0.75, 0.4375, 0.75, 0.4375, 1.0, 0.375, 1.0, 0.4375, 0.75, 0.5, 0.75, 0.5, 1.0, 0.4375, 1.0, 0.5, 0.75, 0.5625, 0.75, 0.5625, 1.0, 0.5, 1.0, 0.375, 0.5, 0.4375, 0.5, 0.4375, 0.75, 0.375, 0.75, 0.4375, 0.5, 0.5, 0.5, 0.5, 0.75, 0.4375, 0.75, 0.5, 0.5, 0.5625, 0.5, 0.5625, 0.75, 0.5, 0.75, 0.375, 0.25, 0.4375, 0.25, 0.4375, 0.5, 0.375, 0.5, 0.4375, 0.25, 0.5, 0.25, 0.5, 0.5, 0.4375, 0.5, 0.5, 0.25, 0.5625, 0.25, 0.5625, 0.5, 0.5, 0.5, 0.375, 0.0, 0.4375, 0.0, 0.4375, 0.25, 0.375, 0.25, 0.4375, 0.0, 0.5, 0.0, 0.5, 0.25, 0.4375, 0.25, 0.5, 0.0, 0.5625, 0.0, 0.5625, 0.25, 0.5, 0.25, 0.375, 0.75, 0.4375, 0.75, 0.4375, 1.0, 0.375, 1.0, 0.4375, 0.75, 0.5, 0.75, 0.5, 1.0, 0.4375, 1.0, 0.5, 0.75, 0.5625, 0.75, 0.5625, 1.0, 0.5, 1.0, 0.375, 0.5, 0.4375, 0.5, 0.4375, 0.75, 0.375, 0.75, 0.4375, 0.5, 0.5, 0.5, 0.5, 0.75, 0.4375, 0.75, 0.5, 0.5, 0.5625, 0.5, 0.5625, 0.75, 0.5, 0.75, 0.375, 0.25, 0.4375, 0.25, 0.4375, 0.5, 0.375, 0.5, 0.4375, 0.25, 0.5, 0.25, 0.5, 0.5, 0.4375, 0.5, 0.5, 0.25, 0.5625, 0.25, 0.5625, 0.5, 0.5, 0.5, 0.375, 0.0, 0.4375, 0.0, 0.4375, 0.25, 0.375, 0.25, 0.4375, 0.0, 0.5, 0.0, 0.5, 0.25, 0.4375, 0.25, 0.5, 0.0, 0.5625, 0.0, 0.5625, 0.25, 0.5, 0.25])
me_cube_010.materials.append(mat_material)
me_cube_010.use_mirror_vertex_groups = False
me_cube_010.update()
me_cube_011 = bpy.data.meshes.new('Cube.011')
me_cube_011.from_pydata([(-1.0, -1.0, -1.0), (-1.0, -1.0, 1.0), (-1.0, 1.0, -1.0), (-1.0, 1.0, 1.0), (1.0, -1.0, -1.0), (1.0, -1.0, 1.0), (1.0, 1.0, -1.0), (1.0, 1.0, 1.0)], [], [(2, 0, 4, 6), (7, 5, 1, 3)])
_uv = me_cube_011.uv_layers.new(name='UVMap')
_uv.uv.foreach_set('vector', [0.125, 0.5, 0.125, 0.75, 0.375, 0.75, 0.375, 0.5, 0.625, 0.5, 0.625, 0.75, 0.875, 0.75, 0.875, 0.5])
me_cube_011.update()
me_cube_012 = bpy.data.meshes.new('Cube.012')
me_cube_012.from_pydata([(-1.0, 2.0, 1.651), (-1.0, 1.651, 2.0), (-1.0, 1.651, 0.0), (-1.0, 2.0, 0.3488), (-1.0, 0.3488, 2.0), (-1.0, 0.0, 0.0), (-1.0, 0.3488, 0.0), (0.6512, 0.0, 2.0), (1.0, 5.96e-08, 1.651), (1.0, 5.96e-08, 0.3488), (0.6512, 0.0, 0.0), (-1.0, 0.0, 2.0), (-0.6512, 0.0, 2.0), (-0.6512, 0.0, 0.0), (-0.6512, 0.3488, 0.0), (-0.6512, 0.3488, 2.0), (0.6512, 0.3488, 0.0), (1.0, 0.3488, 0.3488), (1.0, 0.3488, 1.651), (0.6512, 0.3488, 2.0), (1.0, 1.651, 0.3488), (1.0, 1.651, 1.651), (-0.6512, 2.0, 1.651), (-0.6512, 1.651, 2.0), (-0.6512, 1.651, 0.0), (-0.6512, 2.0, 0.3488), (0.6512, 2.0, 1.651), (0.6512, 1.651, 2.0), (0.6512, 1.651, 0.0), (0.6512, 2.0, 0.3488)], [], [(13, 10, 16, 14), (7, 12, 15, 19), (11, 4, 12), (10, 9, 17, 16), (19, 15, 23, 27), (14, 16, 28, 24), (17, 18, 21, 20), (16, 17, 20, 28), (8, 7, 19, 18), (5, 13, 6), (9, 8, 18, 17), (18, 19, 27, 21), (4, 15, 12), (1, 23, 15, 4), (0, 3, 25, 22), (3, 2, 24, 25), (1, 0, 22, 23), (22, 25, 29, 26), (25, 24, 28, 29), (23, 22, 26, 27), (20, 29, 28), (21, 26, 29, 20), (27, 26, 21), (6, 14, 24, 2), (14, 6, 13)])
me_cube_012.materials.append(mat_material)
me_cube_012.use_mirror_vertex_groups = False
me_cube_012.update()
me_cube_013 = bpy.data.meshes.new('Cube.013')
me_cube_013.from_pydata([(-2.98e-07, -0.6512, 2.0), (-2.98e-07, -1.0, 0.0), (-2.98e-07, -0.6512, 0.0), (1.651, -1.0, 2.0), (2.0, -1.0, 1.651), (2.0, -1.0, 0.3488), (1.651, -1.0, 0.0), (-2.98e-07, -1.0, 2.0), (0.3488, -1.0, 2.0), (0.3488, -1.0, 0.0), (0.3488, -0.6512, 0.0), (0.3488, -0.6512, 2.0), (1.651, -0.6512, 0.0), (2.0, -0.6512, 0.3488), (2.0, -0.6512, 1.651), (1.651, -0.6512, 2.0), (-2.98e-07, 0.0, 2.0), (-2.98e-07, 0.0, 0.0), (2.0, 0.0, 0.3488), (2.0, 0.0, 1.651), (1.651, 0.0, 0.0), (1.651, 0.0, 2.0), (0.3488, 0.0, 2.0), (0.3488, 0.0, 0.0), (-2.98e-07, 0.6512, 2.0), (-2.98e-07, 1.0, 0.0), (-2.98e-07, 0.6512, 0.0), (1.651, 1.0, 2.0), (2.0, 1.0, 1.651), (2.0, 1.0, 0.3488), (1.651, 1.0, 0.0), (-2.98e-07, 1.0, 2.0), (0.3488, 1.0, 2.0), (0.3488, 1.0, 0.0), (0.3488, 0.6512, 0.0), (0.3488, 0.6512, 2.0), (1.651, 0.6512, 0.0), (2.0, 0.6512, 0.3488), (2.0, 0.6512, 1.651), (1.651, 0.6512, 2.0)], [], [(9, 6, 12, 10), (3, 8, 11, 15), (7, 0, 8), (6, 5, 13, 12), (4, 3, 15, 14), (1, 9, 2), (5, 4, 14, 13), (0, 11, 8), (16, 22, 11, 0), (10, 2, 9), (2, 10, 23, 17), (14, 15, 21, 19), (12, 13, 18, 20), (13, 14, 19, 18), (10, 12, 20, 23), (15, 11, 22, 21), (33, 34, 36, 30), (27, 39, 35, 32), (31, 32, 24), (30, 36, 37, 29), (28, 38, 39, 27), (25, 26, 33), (29, 37, 38, 28), (24, 32, 35), (16, 24, 35, 22), (34, 33, 26), (26, 17, 23, 34), (38, 19, 21, 39), (36, 20, 18, 37), (37, 18, 19, 38), (34, 23, 20, 36), (39, 21, 22, 35)])
me_cube_013.materials.append(mat_material)
me_cube_013.use_mirror_vertex_groups = False
me_cube_013.update()
me_cube_016 = bpy.data.meshes.new('Cube.016')
me_cube_016.from_pydata([(-1.0, -1.651, 0.0), (0.6512, 0.0, 2.0), (-1.0, -1.651, 2.0), (1.0, -1.651, 0.0), (0.6512, 0.0, 0.0), (-1.0, 0.0, 1.651), (-0.6512, 0.0, 2.0), (-0.6512, 0.0, 0.0), (1.0, -1.192e-07, 1.651), (1.0, -0.3488, 2.0), (1.0, -0.3488, 0.0), (1.0, -1.192e-07, 0.3488), (-1.0, -0.3488, 2.0), (1.0, -1.651, 2.0), (-1.0, 7.153e-07, 0.3488), (-1.0, -0.3488, 0.0), (-1.0, -2.0, 0.0), (-1.0, -2.0, 2.0), (1.0, -2.0, 0.0), (1.0, -2.0, 2.0)], [(11, 8), (5, 14)], [(14, 7, 15), (5, 6, 12), (9, 1, 8), (4, 10, 11), (15, 10, 4, 7), (9, 12, 6, 1), (10, 15, 0, 3), (12, 9, 13, 2), (3, 0, 16, 18), (2, 13, 19, 17)])
me_cube_016.materials.append(mat_material)
me_cube_016.use_mirror_vertex_groups = False
me_cube_016.update()
me_cube_018 = bpy.data.meshes.new('Cube.018')
me_cube_018.from_pydata([(-1.0, 2.0, 1.651), (-1.0, 1.651, 2.0), (-1.0, 1.651, 0.0), (-1.0, 2.0, 0.3488), (-1.0, 0.3488, 2.0), (-1.0, 0.0, 0.3488), (-1.0, 0.3488, 0.0), (-1.0, 0.0, 1.651), (-0.6512, 0.0, 2.0), (-0.6512, 0.0, 0.0), (-0.6512, 0.3488, 0.0), (-0.6512, 0.3488, 2.0), (-0.6512, 2.0, 1.651), (-0.6512, 1.651, 2.0), (-0.6512, 1.651, 0.0), (-0.6512, 2.0, 0.3488), (0.0, 0.0, 2.0), (0.0, 0.0, 0.0), (0.0, 0.3488, 0.0), (0.0, 0.3488, 2.0), (0.0, 2.0, 1.651), (0.0, 2.0, 0.3488), (0.0, 1.651, 0.0), (0.0, 1.651, 2.0), (1.0, 2.0, 1.651), (1.0, 1.651, 2.0), (1.0, 1.651, 0.0), (1.0, 2.0, 0.3488), (1.0, 0.3488, 2.0), (1.0, 0.0, 0.3488), (1.0, 0.3488, 0.0), (1.0, 0.0, 1.651), (0.6512, 0.0, 2.0), (0.6512, 0.0, 0.0), (0.6512, 0.3488, 0.0), (0.6512, 0.3488, 2.0), (0.6512, 2.0, 1.651), (0.6512, 1.651, 2.0), (0.6512, 1.651, 0.0), (0.6512, 2.0, 0.3488)], [], [(16, 8, 11, 19), (7, 4, 8), (19, 11, 13, 23), (5, 9, 6), (4, 11, 8), (1, 13, 11, 4), (0, 3, 15, 12), (3, 2, 14, 15), (1, 0, 12, 13), (6, 10, 14, 2), (10, 6, 9), (13, 12, 20, 23), (15, 14, 22, 21), (12, 15, 21, 20), (10, 18, 22, 14), (9, 17, 18, 10), (16, 19, 35, 32), (31, 32, 28), (19, 23, 37, 35), (29, 30, 33), (28, 32, 35), (25, 28, 35, 37), (24, 36, 39, 27), (27, 39, 38, 26), (25, 37, 36, 24), (30, 26, 38, 34), (34, 33, 30), (37, 23, 20, 36), (39, 21, 22, 38), (36, 20, 21, 39), (34, 38, 22, 18), (33, 34, 18, 17)])
me_cube_018.materials.append(mat_material)
me_cube_018.use_mirror_vertex_groups = False
me_cube_018.update()
me_cube_019 = bpy.data.meshes.new('Cube.019')
me_cube_019.from_pydata([(1.0, -0.1, 1.651), (0.6512, -0.1, 2.0), (0.6512, -0.1, 0.0), (1.0, -0.1, 0.3488), (-0.6512, -0.1, 2.0), (-1.0, -0.1, 1.651), (-1.0, -0.1, 0.3488), (-0.6512, -0.1, 0.0), (1.1, -0.1, 1.716), (1.1, -0.1, 2.1), (1.1, -0.1, -0.1), (1.1, -0.1, 0.2837), (-1.1, -0.1, 2.1), (-1.1, -0.1, 1.716), (-1.1, -0.1, 0.2837), (-1.1, -0.1, -0.1), (1.0, 0.0, 1.651), (0.6512, 0.0, 2.0), (0.6512, 0.0, 0.0), (1.0, 0.0, 0.3488), (-0.6512, 0.0, 2.0), (-1.0, 0.0, 1.651), (-1.0, 0.0, 0.3488), (-0.6512, 0.0, 0.0), (1.1, 0.0, 1.716), (1.1, 0.0, 2.1), (1.1, 0.0, -0.1), (1.1, 0.0, 0.2837), (-1.1, 0.0, 2.1), (-1.1, 0.0, 1.716), (-1.1, 0.0, 0.2837), (-1.1, 0.0, -0.1)], [], [(5, 13, 14, 6), (1, 9, 12, 4), (2, 10, 11, 3), (0, 8, 9, 1), (7, 15, 10, 2), (3, 11, 8, 0), (4, 12, 13, 5), (6, 14, 15, 7), (21, 22, 30, 29), (17, 20, 28, 25), (18, 19, 27, 26), (16, 17, 25, 24), (23, 18, 26, 31), (19, 16, 24, 27), (20, 21, 29, 28), (22, 23, 31, 30), (11, 27, 24, 8), (4, 20, 17, 1), (9, 25, 28, 12), (2, 18, 23, 7), (15, 31, 26, 10), (6, 22, 21, 5), (7, 23, 22, 6), (13, 29, 30, 14), (14, 30, 31, 15), (1, 17, 16, 0), (8, 24, 25, 9), (5, 21, 20, 4), (12, 28, 29, 13), (3, 19, 18, 2), (10, 26, 27, 11), (0, 16, 19, 3)])
_uv = me_cube_019.uv_layers.new(name='UVMap')
_uv.uv.foreach_set('vector', [0.0, 0.0, 0.0, 0.0, 0.0, 0.0, 0.0, 0.0, 0.0, 0.0, 0.0, 0.0, 0.0, 0.0, 0.0, 0.0, 0.0, 0.0, 0.0, 0.0, 0.0, 0.0, 0.0, 0.0, 0.0, 0.0, 0.0, 0.0, 0.0, 0.0, 0.0, 0.0, 0.0, 0.0, 0.0, 0.0, 0.0, 0.0, 0.0, 0.0, 0.0, 0.0, 0.0, 0.0, 0.0, 0.0, 0.0, 0.0, 0.0, 0.0, 0.0, 0.0, 0.0, 0.0, 0.0, 0.0, 0.0, 0.0, 0.0, 0.0, 0.0, 0.0, 0.0, 0.0, 0.0, 0.0, 0.0, 0.0, 0.0, 0.0, 0.0, 0.0, 0.0, 0.0, 0.0, 0.0, 0.0, 0.0, 0.0, 0.0, 0.0, 0.0, 0.0, 0.0, 0.0, 0.0, 0.0, 0.0, 0.0, 0.0, 0.0, 0.0, 0.0, 0.0, 0.0, 0.0, 0.0, 0.0, 0.0, 0.0, 0.0, 0.0, 0.0, 0.0, 0.0, 0.0, 0.0, 0.0, 0.0, 0.0, 0.0, 0.0, 0.0, 0.0, 0.0, 0.0, 0.0, 0.0, 0.0, 0.0, 0.0, 0.0, 0.0, 0.0, 0.0, 0.0, 0.0, 0.0, 0.0, 0.0, 0.0, 0.0, 0.0, 0.0, 0.0, 0.0, 0.0, 0.0, 0.0, 0.0, 0.0, 0.0, 0.0, 0.0, 0.0, 0.0, 0.0, 0.0, 0.0, 0.0, 0.0, 0.0, 0.0, 0.0, 0.0, 0.0, 0.0, 0.0, 0.0, 0.0, 0.0, 0.0, 0.0, 0.0, 0.0, 0.0, 0.0, 0.0, 0.0, 0.0, 0.0, 0.0, 0.0, 0.0, 0.0, 0.0, 0.0, 0.0, 0.0, 0.0, 0.0, 0.0, 0.0, 0.0, 0.0, 0.0, 0.0, 0.0, 0.0, 0.0, 0.0, 0.0, 0.0, 0.0, 0.0, 0.0, 0.0, 0.0, 0.0, 0.0, 0.0, 0.0, 0.0, 0.0, 0.0, 0.0, 0.0, 0.0, 0.0, 0.0, 0.0, 0.0, 0.0, 0.0, 0.0, 0.0, 0.0, 0.0, 0.0, 0.0, 0.0, 0.0, 0.0, 0.0, 0.0, 0.0, 0.0, 0.0, 0.0, 0.0, 0.0, 0.0, 0.0, 0.0, 0.0, 0.0, 0.0, 0.0, 0.0, 0.0, 0.0, 0.0, 0.0, 0.0, 0.0, 0.0, 0.0, 0.0, 0.0, 0.0, 0.0, 0.0, 0.0, 0.0, 0.0, 0.0])
me_cube_019.materials.append(mat_material)
me_cube_019.use_mirror_vertex_groups = False
me_cube_019.update()

# ---- objects
ob_camera = bpy.data.objects.new('Camera', cam_camera)
ob_tcorner = bpy.data.objects.new('TCorner', me_cube_003)
ob_straightramp = bpy.data.objects.new('StraightRamp', me_cube_007)
ob_straight = bpy.data.objects.new('Straight', me_cube_008)
ob_straightramp_001 = bpy.data.objects.new('StraightRamp.001', me_cube_009)
ob_supportbeams = bpy.data.objects.new('SupportBeams', me_cube_010)
ob_roofnfloor = bpy.data.objects.new('RoofnFloor', me_cube_011)
ob_roomcorner = bpy.data.objects.new('RoomCorner', me_cube_012)
ob_roomwall = bpy.data.objects.new('RoomWall', me_cube_013)
ob_roomdoorway = bpy.data.objects.new('RoomDoorWay', me_cube_016)
ob_tsection = bpy.data.objects.new('TSection', me_cube_018)
ob_mineentrance = bpy.data.objects.new('MineEntrance', me_cube_019)

# ---- transforms, parenting, visibility, modifiers, constraints
ob_camera.location = (7.359, -6.926, 4.958)
ob_camera.rotation_euler = (1.109, 0.0, 0.8149)
ob_camera.lock_rotations_4d = False
ob_camera.empty_display_type = 'ARROWS'
ob_camera.color = (0.0, 0.0, 0.0, 0.0)
ob_camera.display_type = 'WIRE'
ob_camera.lineart.crease_threshold = 0.0
ob_tcorner.location = (0.0, 0.0, 0.0)
ob_tcorner.lock_rotations_4d = False
ob_tcorner.empty_display_type = 'ARROWS'
ob_tcorner.lineart.crease_threshold = 0.0
ob_straightramp.location = (0.0, 0.0, 0.0)
ob_straightramp.lock_rotations_4d = False
ob_straightramp.empty_display_type = 'ARROWS'
ob_straightramp.lineart.crease_threshold = 0.0
ob_straight.location = (0.0, 0.0, 0.0)
ob_straight.lock_rotations_4d = False
ob_straight.empty_display_type = 'ARROWS'
ob_straight.lineart.crease_threshold = 0.0
ob_straightramp_001.location = (12.0, 0.0, 0.0)
ob_straightramp_001.lock_rotations_4d = False
ob_straightramp_001.empty_display_type = 'ARROWS'
ob_straightramp_001.lineart.crease_threshold = 0.0
ob_supportbeams.location = (0.0055, -0.01333, 1.0)
ob_supportbeams.lock_rotations_4d = False
ob_supportbeams.empty_display_type = 'ARROWS'
ob_supportbeams.lineart.crease_threshold = 0.0
ob_roofnfloor.location = (0.1, 0.0, 1.0)
ob_roomcorner.location = (0.0, 0.0, 0.0)
ob_roomcorner.lock_rotations_4d = False
ob_roomcorner.empty_display_type = 'ARROWS'
ob_roomcorner.lineart.crease_threshold = 0.0
ob_roomwall.location = (0.0, 0.0, 0.0)
ob_roomwall.lock_rotations_4d = False
ob_roomwall.empty_display_type = 'ARROWS'
ob_roomwall.lineart.crease_threshold = 0.0
ob_roomdoorway.location = (0.0, 0.0, 0.0)
ob_roomdoorway.lock_rotations_4d = False
ob_roomdoorway.empty_display_type = 'ARROWS'
ob_roomdoorway.lineart.crease_threshold = 0.0
ob_tsection.location = (0.0, 0.0, 0.0)
ob_tsection.lock_rotations_4d = False
ob_tsection.empty_display_type = 'ARROWS'
ob_tsection.lineart.crease_threshold = 0.0
ob_mineentrance.location = (0.0, 0.0, 0.0)
ob_mineentrance.lock_rotations_4d = False
ob_mineentrance.empty_display_type = 'ARROWS'
ob_mineentrance.lineart.crease_threshold = 0.0

# ---- collection membership
col_collection.objects.link(ob_camera)
col_collection.objects.link(ob_tcorner)
col_collection.objects.link(ob_straightramp)
col_collection.objects.link(ob_straight)
col_collection.objects.link(ob_straightramp_001)
col_collection.objects.link(ob_supportbeams)
col_collection.objects.link(ob_roofnfloor)
col_collection.objects.link(ob_roomcorner)
col_collection.objects.link(ob_roomwall)
col_collection.objects.link(ob_roomdoorway)
col_collection.objects.link(ob_tsection)
col_collection.objects.link(ob_mineentrance)

# ---- scene / render settings (as saved in the file)
scene.camera = ob_camera
scene.frame_start = 1; scene.frame_end = 250; scene.frame_set(1)
scene.render.engine = 'BLENDER_EEVEE_NEXT'
bpy.context.view_layer.update()

# ---- added for rendering (the .blend has no usable light): sun
light_auto_sun = bpy.data.lights.new('AutoSun', 'SUN')
light_auto_sun.energy = 3.0
light_auto_sun.angle = 0.0523599
ob_auto_sun = bpy.data.objects.new('AutoSun', light_auto_sun)
scene.collection.objects.link(ob_auto_sun)
ob_auto_sun.rotation_euler = (0.872665, 0.174533, 0.523599)
bpy.context.view_layer.update()
